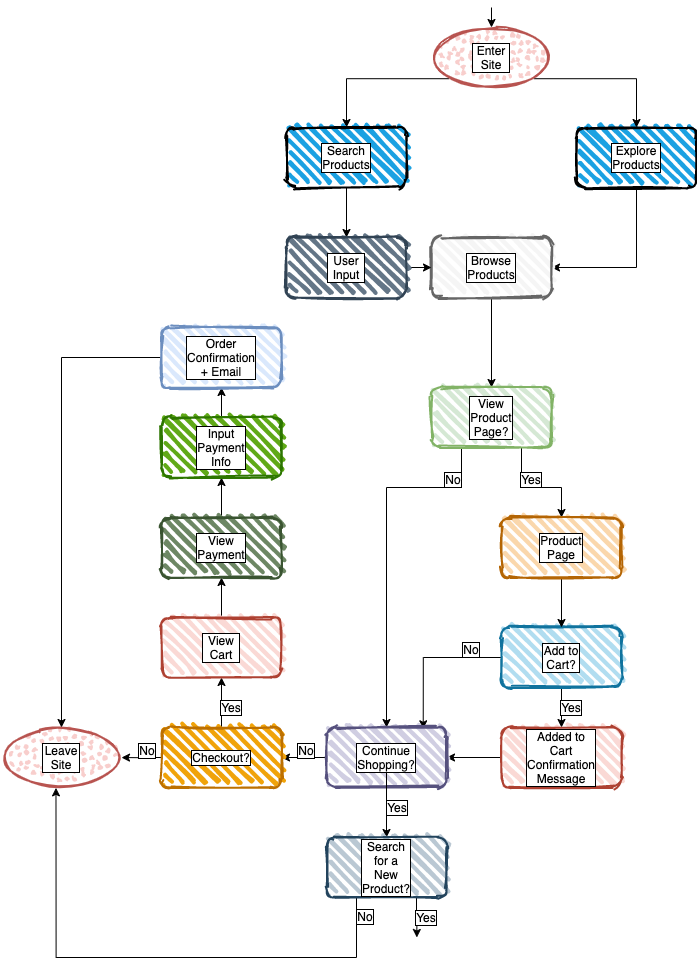

The diagram above was exported from draw.io. Its source (the exported page's mxGraphModel, read from the mxfile embedded in the PNG):
<mxGraphModel dx="1796" dy="1100" grid="1" gridSize="10" guides="1" tooltips="1" connect="1" arrows="1" fold="1" page="1" pageScale="1" pageWidth="850" pageHeight="1100" math="0" shadow="0">
  <root>
    <mxCell id="0" />
    <mxCell id="1" parent="0" />
    <mxCell id="12" style="edgeStyle=orthogonalEdgeStyle;rounded=0;orthogonalLoop=1;jettySize=auto;html=1;exitX=0.5;exitY=1;exitDx=0;exitDy=0;entryX=1;entryY=0.5;entryDx=0;entryDy=0;" edge="1" parent="1" source="2" target="10">
      <mxGeometry relative="1" as="geometry" />
    </mxCell>
    <mxCell id="2" value="" style="rounded=1;whiteSpace=wrap;html=1;strokeWidth=2;fillWeight=4;hachureGap=8;hachureAngle=45;fillColor=#1ba1e2;sketch=1;" vertex="1" parent="1">
      <mxGeometry x="695" y="130" width="120" height="60" as="geometry" />
    </mxCell>
    <mxCell id="5" style="edgeStyle=orthogonalEdgeStyle;rounded=0;orthogonalLoop=1;jettySize=auto;html=1;exitX=1;exitY=1;exitDx=0;exitDy=0;entryX=0.5;entryY=0;entryDx=0;entryDy=0;" edge="1" parent="1" source="7" target="2">
      <mxGeometry relative="1" as="geometry">
        <mxPoint x="640" y="80" as="sourcePoint" />
      </mxGeometry>
    </mxCell>
    <mxCell id="6" style="edgeStyle=orthogonalEdgeStyle;rounded=0;orthogonalLoop=1;jettySize=auto;html=1;exitX=0;exitY=1;exitDx=0;exitDy=0;entryX=0.5;entryY=0;entryDx=0;entryDy=0;" edge="1" parent="1" source="7" target="4">
      <mxGeometry relative="1" as="geometry">
        <mxPoint x="580" y="80" as="sourcePoint" />
      </mxGeometry>
    </mxCell>
    <mxCell id="62" style="edgeStyle=orthogonalEdgeStyle;rounded=0;orthogonalLoop=1;jettySize=auto;html=1;exitX=0.5;exitY=1;exitDx=0;exitDy=0;entryX=0.5;entryY=0;entryDx=0;entryDy=0;fontColor=#000000;" edge="1" parent="1" source="4" target="60">
      <mxGeometry relative="1" as="geometry" />
    </mxCell>
    <mxCell id="4" value="" style="rounded=1;whiteSpace=wrap;html=1;strokeWidth=2;fillWeight=4;hachureGap=8;hachureAngle=45;fillColor=#1ba1e2;sketch=1;" vertex="1" parent="1">
      <mxGeometry x="405" y="130" width="120" height="60" as="geometry" />
    </mxCell>
    <mxCell id="9" style="edgeStyle=orthogonalEdgeStyle;rounded=0;orthogonalLoop=1;jettySize=auto;html=1;exitX=0.5;exitY=0;exitDx=0;exitDy=0;entryX=0.5;entryY=0;entryDx=0;entryDy=0;" edge="1" parent="1" target="7">
      <mxGeometry relative="1" as="geometry">
        <mxPoint x="610" y="10" as="sourcePoint" />
      </mxGeometry>
    </mxCell>
    <mxCell id="7" value="" style="ellipse;whiteSpace=wrap;html=1;strokeWidth=2;fillWeight=2;hachureGap=8;fillStyle=dots;sketch=1;fillColor=#f8cecc;strokeColor=#b85450;" vertex="1" parent="1">
      <mxGeometry x="550" y="30" width="120" height="60" as="geometry" />
    </mxCell>
    <mxCell id="14" style="edgeStyle=orthogonalEdgeStyle;rounded=0;orthogonalLoop=1;jettySize=auto;html=1;exitX=0.5;exitY=1;exitDx=0;exitDy=0;entryX=0.5;entryY=0;entryDx=0;entryDy=0;" edge="1" parent="1" source="10" target="13">
      <mxGeometry relative="1" as="geometry" />
    </mxCell>
    <mxCell id="36" style="edgeStyle=orthogonalEdgeStyle;rounded=0;orthogonalLoop=1;jettySize=auto;html=1;fontColor=#000000;exitX=0.25;exitY=1;exitDx=0;exitDy=0;" edge="1" parent="1" source="13" target="33">
      <mxGeometry relative="1" as="geometry">
        <mxPoint x="490" y="420" as="targetPoint" />
        <mxPoint x="586" y="453" as="sourcePoint" />
        <Array as="points">
          <mxPoint x="580" y="490" />
          <mxPoint x="505" y="490" />
        </Array>
      </mxGeometry>
    </mxCell>
    <mxCell id="10" value="" style="rounded=1;whiteSpace=wrap;html=1;strokeWidth=2;fillWeight=4;hachureGap=8;hachureAngle=45;fillColor=#f5f5f5;sketch=1;strokeColor=#666666;fontColor=#333333;" vertex="1" parent="1">
      <mxGeometry x="550" y="240" width="120" height="60" as="geometry" />
    </mxCell>
    <mxCell id="18" style="edgeStyle=orthogonalEdgeStyle;rounded=0;orthogonalLoop=1;jettySize=auto;html=1;exitX=0.75;exitY=1;exitDx=0;exitDy=0;entryX=0.5;entryY=0;entryDx=0;entryDy=0;" edge="1" parent="1" source="13" target="16">
      <mxGeometry relative="1" as="geometry">
        <Array as="points">
          <mxPoint x="640" y="490" />
          <mxPoint x="680" y="490" />
        </Array>
      </mxGeometry>
    </mxCell>
    <mxCell id="13" value="" style="rounded=1;whiteSpace=wrap;html=1;strokeWidth=2;fillWeight=4;hachureGap=8;hachureAngle=45;fillColor=#d5e8d4;sketch=1;strokeColor=#82b366;" vertex="1" parent="1">
      <mxGeometry x="550" y="390" width="120" height="60" as="geometry" />
    </mxCell>
    <mxCell id="29" style="edgeStyle=orthogonalEdgeStyle;rounded=0;orthogonalLoop=1;jettySize=auto;html=1;exitX=0.5;exitY=1;exitDx=0;exitDy=0;entryX=0.5;entryY=0;entryDx=0;entryDy=0;fontColor=#000000;" edge="1" parent="1" source="15" target="28">
      <mxGeometry relative="1" as="geometry" />
    </mxCell>
    <mxCell id="35" style="edgeStyle=orthogonalEdgeStyle;rounded=0;orthogonalLoop=1;jettySize=auto;html=1;exitX=0;exitY=0.5;exitDx=0;exitDy=0;entryX=0.806;entryY=0.022;entryDx=0;entryDy=0;entryPerimeter=0;fontColor=#000000;" edge="1" parent="1" source="15" target="33">
      <mxGeometry relative="1" as="geometry">
        <Array as="points">
          <mxPoint x="542" y="660" />
        </Array>
      </mxGeometry>
    </mxCell>
    <mxCell id="15" value="" style="rounded=1;whiteSpace=wrap;html=1;strokeWidth=2;fillWeight=4;hachureGap=8;hachureAngle=45;fillColor=#b1ddf0;sketch=1;strokeColor=#10739e;" vertex="1" parent="1">
      <mxGeometry x="620" y="630" width="120" height="60" as="geometry" />
    </mxCell>
    <mxCell id="19" style="edgeStyle=orthogonalEdgeStyle;rounded=0;orthogonalLoop=1;jettySize=auto;html=1;exitX=0.5;exitY=1;exitDx=0;exitDy=0;entryX=0.5;entryY=0;entryDx=0;entryDy=0;" edge="1" parent="1" source="16" target="15">
      <mxGeometry relative="1" as="geometry" />
    </mxCell>
    <mxCell id="16" value="" style="rounded=1;whiteSpace=wrap;html=1;strokeWidth=2;fillWeight=4;hachureGap=8;hachureAngle=45;fillColor=#fad7ac;sketch=1;strokeColor=#b46504;" vertex="1" parent="1">
      <mxGeometry x="620" y="520" width="120" height="60" as="geometry" />
    </mxCell>
    <mxCell id="20" value="Enter Site" style="text;html=1;align=center;verticalAlign=middle;whiteSpace=wrap;rounded=0;strokeWidth=6;labelBackgroundColor=#ffffff;labelBorderColor=#000000;fontColor=#000000;" vertex="1" parent="1">
      <mxGeometry x="590" y="50" width="40" height="20" as="geometry" />
    </mxCell>
    <mxCell id="21" value="Search Products" style="text;html=1;align=center;verticalAlign=middle;whiteSpace=wrap;rounded=0;strokeWidth=6;labelBackgroundColor=#ffffff;labelBorderColor=#000000;fontColor=#000000;" vertex="1" parent="1">
      <mxGeometry x="445" y="150" width="40" height="20" as="geometry" />
    </mxCell>
    <mxCell id="22" value="Explore Products" style="text;html=1;align=center;verticalAlign=middle;whiteSpace=wrap;rounded=0;strokeWidth=6;labelBackgroundColor=#ffffff;labelBorderColor=#000000;fontColor=#000000;" vertex="1" parent="1">
      <mxGeometry x="735" y="150" width="40" height="20" as="geometry" />
    </mxCell>
    <mxCell id="24" value="Browse Products" style="text;html=1;align=center;verticalAlign=middle;whiteSpace=wrap;rounded=0;strokeWidth=6;labelBackgroundColor=#ffffff;labelBorderColor=#000000;fontColor=#000000;" vertex="1" parent="1">
      <mxGeometry x="590" y="260" width="40" height="20" as="geometry" />
    </mxCell>
    <mxCell id="25" value="View Product Page?" style="text;html=1;align=center;verticalAlign=middle;whiteSpace=wrap;rounded=0;strokeWidth=6;labelBackgroundColor=#ffffff;labelBorderColor=#000000;fontColor=#000000;" vertex="1" parent="1">
      <mxGeometry x="590" y="410" width="40" height="20" as="geometry" />
    </mxCell>
    <mxCell id="26" value="Product Page" style="text;html=1;align=center;verticalAlign=middle;whiteSpace=wrap;rounded=0;strokeWidth=6;labelBackgroundColor=#ffffff;labelBorderColor=#000000;fontColor=#000000;" vertex="1" parent="1">
      <mxGeometry x="660" y="540" width="40" height="20" as="geometry" />
    </mxCell>
    <mxCell id="27" value="Add to Cart?" style="text;html=1;align=center;verticalAlign=middle;whiteSpace=wrap;rounded=0;strokeWidth=6;labelBackgroundColor=#ffffff;labelBorderColor=#000000;fontColor=#000000;" vertex="1" parent="1">
      <mxGeometry x="660" y="650" width="40" height="20" as="geometry" />
    </mxCell>
    <mxCell id="34" style="edgeStyle=orthogonalEdgeStyle;rounded=0;orthogonalLoop=1;jettySize=auto;html=1;exitX=0;exitY=0.5;exitDx=0;exitDy=0;fontColor=#000000;" edge="1" parent="1" source="28" target="33">
      <mxGeometry relative="1" as="geometry" />
    </mxCell>
    <mxCell id="28" value="" style="rounded=1;whiteSpace=wrap;html=1;strokeWidth=2;fillWeight=4;hachureGap=8;hachureAngle=45;fillColor=#fad9d5;sketch=1;strokeColor=#ae4132;" vertex="1" parent="1">
      <mxGeometry x="620" y="730" width="120" height="60" as="geometry" />
    </mxCell>
    <mxCell id="30" value="Added to Cart Confirmation Message" style="text;html=1;align=center;verticalAlign=middle;whiteSpace=wrap;rounded=0;strokeWidth=6;labelBackgroundColor=#ffffff;labelBorderColor=#000000;fontColor=#000000;" vertex="1" parent="1">
      <mxGeometry x="660" y="750" width="40" height="20" as="geometry" />
    </mxCell>
    <mxCell id="31" value="Yes" style="text;html=1;align=center;verticalAlign=middle;whiteSpace=wrap;rounded=0;strokeWidth=6;labelBackgroundColor=#ffffff;labelBorderColor=#000000;fontColor=#000000;" vertex="1" parent="1">
      <mxGeometry x="670" y="700" width="40" height="20" as="geometry" />
    </mxCell>
    <mxCell id="32" value="Yes" style="text;html=1;align=center;verticalAlign=middle;whiteSpace=wrap;rounded=0;strokeWidth=6;labelBackgroundColor=#ffffff;labelBorderColor=#000000;fontColor=#000000;" vertex="1" parent="1">
      <mxGeometry x="630" y="472" width="40" height="20" as="geometry" />
    </mxCell>
    <mxCell id="43" value="" style="edgeStyle=orthogonalEdgeStyle;rounded=0;orthogonalLoop=1;jettySize=auto;html=1;fontColor=#000000;" edge="1" parent="1" source="33" target="40">
      <mxGeometry relative="1" as="geometry" />
    </mxCell>
    <mxCell id="33" value="" style="rounded=1;whiteSpace=wrap;html=1;strokeWidth=2;fillWeight=4;hachureGap=8;hachureAngle=45;fillColor=#d0cee2;sketch=1;strokeColor=#56517e;" vertex="1" parent="1">
      <mxGeometry x="445" y="730" width="120" height="60" as="geometry" />
    </mxCell>
    <mxCell id="37" value="No" style="text;html=1;align=center;verticalAlign=middle;whiteSpace=wrap;rounded=0;strokeWidth=6;labelBackgroundColor=#ffffff;labelBorderColor=#000000;fontColor=#000000;" vertex="1" parent="1">
      <mxGeometry x="552" y="472" width="40" height="20" as="geometry" />
    </mxCell>
    <mxCell id="38" value="No" style="text;html=1;align=center;verticalAlign=middle;whiteSpace=wrap;rounded=0;strokeWidth=6;labelBackgroundColor=#ffffff;labelBorderColor=#000000;fontColor=#000000;" vertex="1" parent="1">
      <mxGeometry x="570" y="642" width="40" height="20" as="geometry" />
    </mxCell>
    <mxCell id="42" value="" style="edgeStyle=orthogonalEdgeStyle;rounded=0;orthogonalLoop=1;jettySize=auto;html=1;fontColor=#000000;" edge="1" parent="1" source="39" target="41">
      <mxGeometry relative="1" as="geometry" />
    </mxCell>
    <mxCell id="39" value="Continue Shopping?" style="text;html=1;align=center;verticalAlign=middle;whiteSpace=wrap;rounded=0;strokeWidth=6;labelBackgroundColor=#ffffff;labelBorderColor=#000000;fontColor=#000000;" vertex="1" parent="1">
      <mxGeometry x="485" y="750" width="40" height="20" as="geometry" />
    </mxCell>
    <mxCell id="54" style="edgeStyle=orthogonalEdgeStyle;rounded=0;orthogonalLoop=1;jettySize=auto;html=1;exitX=0;exitY=0.5;exitDx=0;exitDy=0;fontColor=#000000;" edge="1" parent="1" source="40">
      <mxGeometry relative="1" as="geometry">
        <mxPoint x="240" y="760.0588235294117" as="targetPoint" />
      </mxGeometry>
    </mxCell>
    <mxCell id="71" style="edgeStyle=orthogonalEdgeStyle;rounded=0;orthogonalLoop=1;jettySize=auto;html=1;exitX=0.5;exitY=0;exitDx=0;exitDy=0;entryX=0.5;entryY=1;entryDx=0;entryDy=0;fontColor=#000000;" edge="1" parent="1" source="40" target="49">
      <mxGeometry relative="1" as="geometry" />
    </mxCell>
    <mxCell id="40" value="" style="rounded=1;whiteSpace=wrap;html=1;strokeWidth=2;fillWeight=4;hachureGap=8;hachureAngle=45;sketch=1;fillColor=#f0a30a;strokeColor=#BD7000;fontColor=#ffffff;" vertex="1" parent="1">
      <mxGeometry x="280" y="730" width="120" height="60" as="geometry" />
    </mxCell>
    <mxCell id="66" style="edgeStyle=orthogonalEdgeStyle;rounded=0;orthogonalLoop=1;jettySize=auto;html=1;exitX=0.25;exitY=1;exitDx=0;exitDy=0;fontColor=#000000;entryX=0.454;entryY=1.006;entryDx=0;entryDy=0;entryPerimeter=0;" edge="1" parent="1" source="41" target="58">
      <mxGeometry relative="1" as="geometry">
        <mxPoint x="475" y="1000" as="targetPoint" />
        <Array as="points">
          <mxPoint x="475" y="960" />
          <mxPoint x="175" y="960" />
        </Array>
      </mxGeometry>
    </mxCell>
    <mxCell id="67" style="edgeStyle=orthogonalEdgeStyle;rounded=0;orthogonalLoop=1;jettySize=auto;html=1;exitX=0.75;exitY=1;exitDx=0;exitDy=0;fontColor=#000000;" edge="1" parent="1" source="41">
      <mxGeometry relative="1" as="geometry">
        <mxPoint x="535.3333333333335" y="940" as="targetPoint" />
      </mxGeometry>
    </mxCell>
    <mxCell id="41" value="" style="rounded=1;whiteSpace=wrap;html=1;strokeWidth=2;fillWeight=4;hachureGap=8;hachureAngle=45;fillColor=#bac8d3;sketch=1;strokeColor=#23445d;" vertex="1" parent="1">
      <mxGeometry x="445" y="840" width="120" height="60" as="geometry" />
    </mxCell>
    <mxCell id="45" value="Yes" style="text;html=1;align=center;verticalAlign=middle;whiteSpace=wrap;rounded=0;strokeWidth=6;labelBackgroundColor=#ffffff;labelBorderColor=#000000;fontColor=#000000;" vertex="1" parent="1">
      <mxGeometry x="496" y="800" width="40" height="20" as="geometry" />
    </mxCell>
    <mxCell id="46" value="No" style="text;html=1;align=center;verticalAlign=middle;whiteSpace=wrap;rounded=0;strokeWidth=6;labelBackgroundColor=#ffffff;labelBorderColor=#000000;fontColor=#000000;" vertex="1" parent="1">
      <mxGeometry x="405" y="743" width="40" height="20" as="geometry" />
    </mxCell>
    <mxCell id="47" value="Search for a New Product?" style="text;html=1;align=center;verticalAlign=middle;whiteSpace=wrap;rounded=0;strokeWidth=6;labelBackgroundColor=#ffffff;labelBorderColor=#000000;fontColor=#000000;" vertex="1" parent="1">
      <mxGeometry x="485" y="860" width="40" height="20" as="geometry" />
    </mxCell>
    <mxCell id="48" value="Checkout?" style="text;html=1;align=center;verticalAlign=middle;whiteSpace=wrap;rounded=0;strokeWidth=6;labelBackgroundColor=#ffffff;labelBorderColor=#000000;fontColor=#000000;" vertex="1" parent="1">
      <mxGeometry x="320" y="750" width="40" height="20" as="geometry" />
    </mxCell>
    <mxCell id="74" style="edgeStyle=orthogonalEdgeStyle;rounded=0;orthogonalLoop=1;jettySize=auto;html=1;exitX=0.5;exitY=0;exitDx=0;exitDy=0;entryX=0.5;entryY=1;entryDx=0;entryDy=0;fontColor=#000000;" edge="1" parent="1" source="49" target="72">
      <mxGeometry relative="1" as="geometry" />
    </mxCell>
    <mxCell id="49" value="" style="rounded=1;whiteSpace=wrap;html=1;strokeWidth=2;fillWeight=4;hachureGap=8;hachureAngle=45;fillColor=#fad9d5;sketch=1;strokeColor=#ae4132;" vertex="1" parent="1">
      <mxGeometry x="280" y="620" width="120" height="60" as="geometry" />
    </mxCell>
    <mxCell id="50" value="View Cart" style="text;html=1;align=center;verticalAlign=middle;whiteSpace=wrap;rounded=0;strokeWidth=6;labelBackgroundColor=#ffffff;labelBorderColor=#000000;fontColor=#000000;" vertex="1" parent="1">
      <mxGeometry x="320" y="640" width="40" height="20" as="geometry" />
    </mxCell>
    <mxCell id="55" value="No" style="text;html=1;align=center;verticalAlign=middle;whiteSpace=wrap;rounded=0;strokeWidth=6;labelBackgroundColor=#ffffff;labelBorderColor=#000000;fontColor=#000000;" vertex="1" parent="1">
      <mxGeometry x="246" y="743" width="40" height="20" as="geometry" />
    </mxCell>
    <mxCell id="57" value="Yes" style="text;html=1;align=center;verticalAlign=middle;whiteSpace=wrap;rounded=0;strokeWidth=6;labelBackgroundColor=#ffffff;labelBorderColor=#000000;fontColor=#000000;" vertex="1" parent="1">
      <mxGeometry x="330" y="700" width="40" height="20" as="geometry" />
    </mxCell>
    <mxCell id="58" value="" style="ellipse;whiteSpace=wrap;html=1;strokeWidth=2;fillWeight=2;hachureGap=8;fillStyle=dots;sketch=1;fillColor=#f8cecc;strokeColor=#b85450;" vertex="1" parent="1">
      <mxGeometry x="120" y="730" width="120" height="60" as="geometry" />
    </mxCell>
    <mxCell id="59" value="Leave Site" style="text;html=1;align=center;verticalAlign=middle;whiteSpace=wrap;rounded=0;strokeWidth=6;labelBackgroundColor=#ffffff;labelBorderColor=#000000;fontColor=#000000;" vertex="1" parent="1">
      <mxGeometry x="160" y="750" width="40" height="20" as="geometry" />
    </mxCell>
    <mxCell id="63" style="edgeStyle=orthogonalEdgeStyle;rounded=0;orthogonalLoop=1;jettySize=auto;html=1;exitX=1;exitY=0.5;exitDx=0;exitDy=0;entryX=0;entryY=0.5;entryDx=0;entryDy=0;fontColor=#000000;" edge="1" parent="1" source="60" target="10">
      <mxGeometry relative="1" as="geometry" />
    </mxCell>
    <mxCell id="60" value="" style="rounded=1;whiteSpace=wrap;html=1;strokeWidth=2;fillWeight=4;hachureGap=8;hachureAngle=45;fillColor=#647687;sketch=1;strokeColor=#314354;fontColor=#ffffff;" vertex="1" parent="1">
      <mxGeometry x="405" y="240" width="120" height="60" as="geometry" />
    </mxCell>
    <mxCell id="23" value="User Input" style="text;html=1;align=center;verticalAlign=middle;whiteSpace=wrap;rounded=0;strokeWidth=6;labelBackgroundColor=#ffffff;labelBorderColor=#000000;fontColor=#000000;" vertex="1" parent="1">
      <mxGeometry x="445" y="260" width="40" height="20" as="geometry" />
    </mxCell>
    <mxCell id="68" value="Yes" style="text;html=1;align=center;verticalAlign=middle;whiteSpace=wrap;rounded=0;strokeWidth=6;labelBackgroundColor=#ffffff;labelBorderColor=#000000;fontColor=#000000;" vertex="1" parent="1">
      <mxGeometry x="525" y="910" width="40" height="20" as="geometry" />
    </mxCell>
    <mxCell id="69" value="No" style="text;html=1;align=center;verticalAlign=middle;whiteSpace=wrap;rounded=0;strokeWidth=6;labelBackgroundColor=#ffffff;labelBorderColor=#000000;fontColor=#000000;" vertex="1" parent="1">
      <mxGeometry x="464" y="909" width="40" height="20" as="geometry" />
    </mxCell>
    <mxCell id="77" style="edgeStyle=orthogonalEdgeStyle;rounded=0;orthogonalLoop=1;jettySize=auto;html=1;exitX=0.5;exitY=0;exitDx=0;exitDy=0;entryX=0.5;entryY=1;entryDx=0;entryDy=0;fontColor=#000000;" edge="1" parent="1" source="72" target="75">
      <mxGeometry relative="1" as="geometry" />
    </mxCell>
    <mxCell id="72" value="" style="rounded=1;whiteSpace=wrap;html=1;strokeWidth=2;fillWeight=4;hachureGap=8;hachureAngle=45;fillColor=#6d8764;sketch=1;strokeColor=#3A5431;fontColor=#ffffff;" vertex="1" parent="1">
      <mxGeometry x="280" y="520" width="120" height="60" as="geometry" />
    </mxCell>
    <mxCell id="73" value="View Payment" style="text;html=1;align=center;verticalAlign=middle;whiteSpace=wrap;rounded=0;strokeWidth=6;labelBackgroundColor=#ffffff;labelBorderColor=#000000;fontColor=#000000;" vertex="1" parent="1">
      <mxGeometry x="320" y="540" width="40" height="20" as="geometry" />
    </mxCell>
    <mxCell id="80" style="edgeStyle=orthogonalEdgeStyle;rounded=0;orthogonalLoop=1;jettySize=auto;html=1;exitX=0.5;exitY=0;exitDx=0;exitDy=0;entryX=0.5;entryY=1;entryDx=0;entryDy=0;fontColor=#000000;" edge="1" parent="1" source="75" target="78">
      <mxGeometry relative="1" as="geometry" />
    </mxCell>
    <mxCell id="75" value="" style="rounded=1;whiteSpace=wrap;html=1;strokeWidth=2;fillWeight=4;hachureGap=8;hachureAngle=45;fillColor=#60a917;sketch=1;strokeColor=#2D7600;fontColor=#ffffff;" vertex="1" parent="1">
      <mxGeometry x="280" y="420" width="120" height="60" as="geometry" />
    </mxCell>
    <mxCell id="76" value="Input Payment Info" style="text;html=1;align=center;verticalAlign=middle;whiteSpace=wrap;rounded=0;strokeWidth=6;labelBackgroundColor=#ffffff;labelBorderColor=#000000;fontColor=#000000;" vertex="1" parent="1">
      <mxGeometry x="320" y="440" width="40" height="20" as="geometry" />
    </mxCell>
    <mxCell id="81" style="edgeStyle=orthogonalEdgeStyle;rounded=0;orthogonalLoop=1;jettySize=auto;html=1;exitX=0;exitY=0.5;exitDx=0;exitDy=0;entryX=0.5;entryY=0;entryDx=0;entryDy=0;fontColor=#000000;" edge="1" parent="1" source="78" target="58">
      <mxGeometry relative="1" as="geometry" />
    </mxCell>
    <mxCell id="78" value="" style="rounded=1;whiteSpace=wrap;html=1;strokeWidth=2;fillWeight=4;hachureGap=8;hachureAngle=45;fillColor=#dae8fc;sketch=1;strokeColor=#6c8ebf;" vertex="1" parent="1">
      <mxGeometry x="280" y="330" width="120" height="60" as="geometry" />
    </mxCell>
    <mxCell id="79" value="Order Confirmation + Email" style="text;html=1;align=center;verticalAlign=middle;whiteSpace=wrap;rounded=0;strokeWidth=6;labelBackgroundColor=#ffffff;labelBorderColor=#000000;fontColor=#000000;" vertex="1" parent="1">
      <mxGeometry x="320" y="350" width="40" height="20" as="geometry" />
    </mxCell>
  </root>
</mxGraphModel>